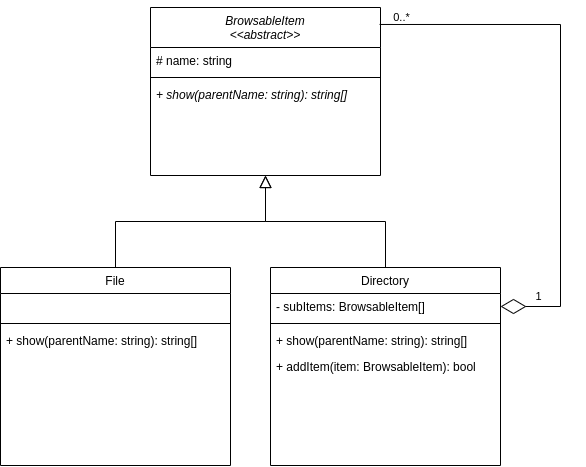

The diagram above was exported from draw.io. Its source (the exported page's mxGraphModel, read from the mxfile embedded in the PNG):
<mxGraphModel dx="824" dy="593" grid="1" gridSize="10" guides="1" tooltips="1" connect="1" arrows="1" fold="1" page="1" pageScale="1" pageWidth="827" pageHeight="1169" math="0" shadow="0">
  <root>
    <mxCell id="WIyWlLk6GJQsqaUBKTNV-0" />
    <mxCell id="WIyWlLk6GJQsqaUBKTNV-1" parent="WIyWlLk6GJQsqaUBKTNV-0" />
    <mxCell id="zkfFHV4jXpPFQw0GAbJ--0" value="BrowsableItem&#10;&lt;&lt;abstract&gt;&gt;" style="swimlane;fontStyle=2;align=center;verticalAlign=top;childLayout=stackLayout;horizontal=1;startSize=40;horizontalStack=0;resizeParent=1;resizeLast=0;collapsible=1;marginBottom=0;rounded=0;shadow=0;strokeWidth=1;" parent="WIyWlLk6GJQsqaUBKTNV-1" vertex="1">
      <mxGeometry x="200" y="40" width="230" height="168" as="geometry">
        <mxRectangle x="230" y="140" width="160" height="26" as="alternateBounds" />
      </mxGeometry>
    </mxCell>
    <mxCell id="zkfFHV4jXpPFQw0GAbJ--1" value="# name: string" style="text;align=left;verticalAlign=top;spacingLeft=4;spacingRight=4;overflow=hidden;rotatable=0;points=[[0,0.5],[1,0.5]];portConstraint=eastwest;" parent="zkfFHV4jXpPFQw0GAbJ--0" vertex="1">
      <mxGeometry y="40" width="230" height="26" as="geometry" />
    </mxCell>
    <mxCell id="zkfFHV4jXpPFQw0GAbJ--4" value="" style="line;html=1;strokeWidth=1;align=left;verticalAlign=middle;spacingTop=-1;spacingLeft=3;spacingRight=3;rotatable=0;labelPosition=right;points=[];portConstraint=eastwest;" parent="zkfFHV4jXpPFQw0GAbJ--0" vertex="1">
      <mxGeometry y="66" width="230" height="8" as="geometry" />
    </mxCell>
    <mxCell id="zkfFHV4jXpPFQw0GAbJ--5" value="+ show(parentName: string): string[]" style="text;align=left;verticalAlign=top;spacingLeft=4;spacingRight=4;overflow=hidden;rotatable=0;points=[[0,0.5],[1,0.5]];portConstraint=eastwest;fontStyle=2" parent="zkfFHV4jXpPFQw0GAbJ--0" vertex="1">
      <mxGeometry y="74" width="230" height="26" as="geometry" />
    </mxCell>
    <mxCell id="zkfFHV4jXpPFQw0GAbJ--6" value="File" style="swimlane;fontStyle=0;align=center;verticalAlign=top;childLayout=stackLayout;horizontal=1;startSize=26;horizontalStack=0;resizeParent=1;resizeLast=0;collapsible=1;marginBottom=0;rounded=0;shadow=0;strokeWidth=1;" parent="WIyWlLk6GJQsqaUBKTNV-1" vertex="1">
      <mxGeometry x="50" y="300" width="230" height="198" as="geometry">
        <mxRectangle x="110" y="350" width="160" height="26" as="alternateBounds" />
      </mxGeometry>
    </mxCell>
    <mxCell id="zkfFHV4jXpPFQw0GAbJ--7" value=" " style="text;align=left;verticalAlign=top;spacingLeft=4;spacingRight=4;overflow=hidden;rotatable=0;points=[[0,0.5],[1,0.5]];portConstraint=eastwest;" parent="zkfFHV4jXpPFQw0GAbJ--6" vertex="1">
      <mxGeometry y="26" width="230" height="26" as="geometry" />
    </mxCell>
    <mxCell id="zkfFHV4jXpPFQw0GAbJ--9" value="" style="line;html=1;strokeWidth=1;align=left;verticalAlign=middle;spacingTop=-1;spacingLeft=3;spacingRight=3;rotatable=0;labelPosition=right;points=[];portConstraint=eastwest;" parent="zkfFHV4jXpPFQw0GAbJ--6" vertex="1">
      <mxGeometry y="52" width="230" height="8" as="geometry" />
    </mxCell>
    <mxCell id="zkfFHV4jXpPFQw0GAbJ--10" value="+ show(parentName: string): string[]" style="text;align=left;verticalAlign=top;spacingLeft=4;spacingRight=4;overflow=hidden;rotatable=0;points=[[0,0.5],[1,0.5]];portConstraint=eastwest;fontStyle=0" parent="zkfFHV4jXpPFQw0GAbJ--6" vertex="1">
      <mxGeometry y="60" width="230" height="26" as="geometry" />
    </mxCell>
    <mxCell id="zkfFHV4jXpPFQw0GAbJ--12" value="" style="endArrow=block;endSize=10;endFill=0;shadow=0;strokeWidth=1;rounded=0;edgeStyle=elbowEdgeStyle;elbow=vertical;" parent="WIyWlLk6GJQsqaUBKTNV-1" source="zkfFHV4jXpPFQw0GAbJ--6" target="zkfFHV4jXpPFQw0GAbJ--0" edge="1">
      <mxGeometry width="160" relative="1" as="geometry">
        <mxPoint x="200" y="203" as="sourcePoint" />
        <mxPoint x="200" y="203" as="targetPoint" />
      </mxGeometry>
    </mxCell>
    <mxCell id="zkfFHV4jXpPFQw0GAbJ--16" value="" style="endArrow=block;endSize=10;endFill=0;shadow=0;strokeWidth=1;rounded=0;edgeStyle=elbowEdgeStyle;elbow=vertical;" parent="WIyWlLk6GJQsqaUBKTNV-1" source="oD7X4xUFsBfLqp26Xgj--1" target="zkfFHV4jXpPFQw0GAbJ--0" edge="1">
      <mxGeometry width="160" relative="1" as="geometry">
        <mxPoint x="390" y="300" as="sourcePoint" />
        <mxPoint x="310" y="271" as="targetPoint" />
      </mxGeometry>
    </mxCell>
    <mxCell id="oD7X4xUFsBfLqp26Xgj--1" value="Directory" style="swimlane;fontStyle=0;align=center;verticalAlign=top;childLayout=stackLayout;horizontal=1;startSize=26;horizontalStack=0;resizeParent=1;resizeLast=0;collapsible=1;marginBottom=0;rounded=0;shadow=0;strokeWidth=1;" parent="WIyWlLk6GJQsqaUBKTNV-1" vertex="1">
      <mxGeometry x="320" y="300" width="230" height="198" as="geometry">
        <mxRectangle x="110" y="350" width="160" height="26" as="alternateBounds" />
      </mxGeometry>
    </mxCell>
    <mxCell id="oD7X4xUFsBfLqp26Xgj--2" value="- subItems: BrowsableItem[]" style="text;align=left;verticalAlign=top;spacingLeft=4;spacingRight=4;overflow=hidden;rotatable=0;points=[[0,0.5],[1,0.5]];portConstraint=eastwest;fontStyle=0" parent="oD7X4xUFsBfLqp26Xgj--1" vertex="1">
      <mxGeometry y="26" width="230" height="26" as="geometry" />
    </mxCell>
    <mxCell id="oD7X4xUFsBfLqp26Xgj--3" value="" style="line;html=1;strokeWidth=1;align=left;verticalAlign=middle;spacingTop=-1;spacingLeft=3;spacingRight=3;rotatable=0;labelPosition=right;points=[];portConstraint=eastwest;" parent="oD7X4xUFsBfLqp26Xgj--1" vertex="1">
      <mxGeometry y="52" width="230" height="8" as="geometry" />
    </mxCell>
    <mxCell id="oD7X4xUFsBfLqp26Xgj--4" value="+ show(parentName: string): string[]" style="text;align=left;verticalAlign=top;spacingLeft=4;spacingRight=4;overflow=hidden;rotatable=0;points=[[0,0.5],[1,0.5]];portConstraint=eastwest;fontStyle=0" parent="oD7X4xUFsBfLqp26Xgj--1" vertex="1">
      <mxGeometry y="60" width="230" height="26" as="geometry" />
    </mxCell>
    <mxCell id="cBwR0YUwT_TkEQY95PnN-0" value="+ addItem(item: BrowsableItem): bool" style="text;align=left;verticalAlign=top;spacingLeft=4;spacingRight=4;overflow=hidden;rotatable=0;points=[[0,0.5],[1,0.5]];portConstraint=eastwest;fontStyle=0" vertex="1" parent="oD7X4xUFsBfLqp26Xgj--1">
      <mxGeometry y="86" width="230" height="26" as="geometry" />
    </mxCell>
    <mxCell id="oD7X4xUFsBfLqp26Xgj--5" style="edgeStyle=orthogonalEdgeStyle;rounded=0;orthogonalLoop=1;jettySize=auto;html=1;exitX=0.996;exitY=0.101;exitDx=0;exitDy=0;endArrow=diamondThin;endFill=0;endSize=23;exitPerimeter=0;entryX=1;entryY=0.5;entryDx=0;entryDy=0;" parent="WIyWlLk6GJQsqaUBKTNV-1" source="zkfFHV4jXpPFQw0GAbJ--0" target="oD7X4xUFsBfLqp26Xgj--2" edge="1">
      <mxGeometry relative="1" as="geometry">
        <mxPoint x="660" y="410" as="targetPoint" />
        <Array as="points">
          <mxPoint x="610" y="57" />
          <mxPoint x="610" y="339" />
        </Array>
      </mxGeometry>
    </mxCell>
    <mxCell id="oD7X4xUFsBfLqp26Xgj--6" value="1" style="edgeLabel;html=1;align=center;verticalAlign=middle;resizable=0;points=[];" parent="oD7X4xUFsBfLqp26Xgj--5" vertex="1" connectable="0">
      <mxGeometry x="0.8222" y="1" relative="1" as="geometry">
        <mxPoint x="-9" y="-12" as="offset" />
      </mxGeometry>
    </mxCell>
    <mxCell id="oD7X4xUFsBfLqp26Xgj--7" value="0..*" style="edgeLabel;html=1;align=center;verticalAlign=middle;resizable=0;points=[];" parent="oD7X4xUFsBfLqp26Xgj--5" vertex="1" connectable="0">
      <mxGeometry x="-0.8575" y="-1" relative="1" as="geometry">
        <mxPoint x="-16" y="-8" as="offset" />
      </mxGeometry>
    </mxCell>
  </root>
</mxGraphModel>